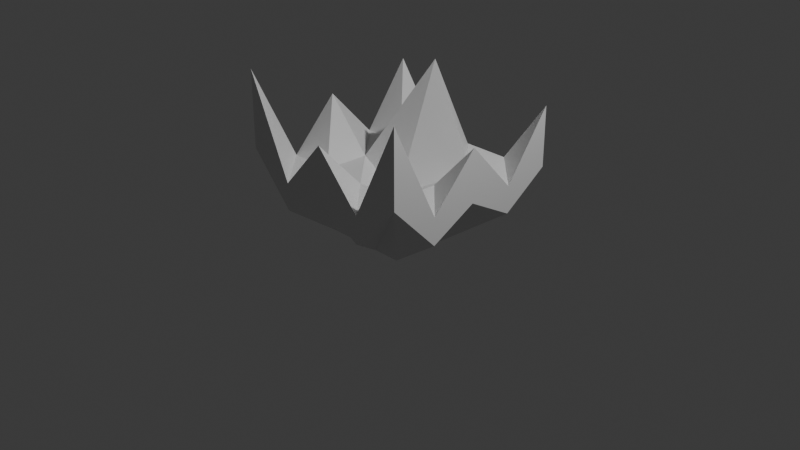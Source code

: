 # Source: hedgehog.blend  (saved by Blender 4.3.34; exported with 4.5.12 LTS)
import bpy
from mathutils import Matrix  # noqa: F401  (used for matrix-valued properties, if any)

bpy.ops.wm.read_factory_settings(use_empty=True)
scene = bpy.context.scene
scene.name = 'Scene'

# ---- collections
col_collection = bpy.data.collections.new('Collection'); scene.collection.children.link(col_collection)

# ---- materials (node trees are filled in below, after node groups)
mat_material = bpy.data.materials.new('Material')
mat_material.alpha_threshold = 0.0
mat_material.roughness = 0.5
mat_material.line_color = (0.0, 0.0, 0.0, 1.0)

# ---- material node trees
mat_material.use_nodes = True; mat_material.node_tree.nodes.clear()
_N = mat_material.node_tree.nodes; _L = mat_material.node_tree.links
n0 = _N.new('ShaderNodeOutputMaterial'); n0.name = 'Material Output'; n0.location = (300, 300)
n1 = _N.new('ShaderNodeBsdfPrincipled'); n1.name = 'Principled BSDF'; n1.location = (10, 300)
n1.inputs[3].default_value = 1.45
_L.new(n1.outputs[0], n0.inputs[0])
n0.is_active_output = True

# ---- world
world_world = bpy.data.worlds.new('World'); scene.world = world_world
world_world.use_nodes = True; world_world.node_tree.nodes.clear()
_N = world_world.node_tree.nodes; _L = world_world.node_tree.links
n0 = _N.new('ShaderNodeOutputWorld'); n0.name = 'World Output'; n0.location = (300, 300)
n1 = _N.new('ShaderNodeBackground'); n1.name = 'Background'; n1.location = (10, 300)
n1.inputs[0].default_value = (0.05088, 0.05088, 0.05088, 1.0)
_L.new(n1.outputs[0], n0.inputs[0])
n0.is_active_output = True
world_world.color = (0.05088, 0.05088, 0.05088)
world_world.sun_shadow_jitter_overblur = 0.0

# ---- cameras
cam_camera = bpy.data.cameras.new('Camera')
cam_camera.clip_end = 100.0
cam_camera.ortho_scale = 7.314

# ---- lights
light_light = bpy.data.lights.new('Light', 'POINT')
light_light.energy = 1000.0
light_light.shadow_soft_size = 0.1

# ---- meshes
me_cube = bpy.data.meshes.new('Cube')
me_cube.from_pydata([(0.5695, 0.5722, 1.0), (1.0, 1.0, -3.381), (0.5695, -0.5722, 1.0), (1.0, -1.0, -4.486), (-0.5748, 0.5722, 1.0), (-1.0, 1.0, -3.381), (-0.5748, -0.5722, 1.0), (-1.0, -1.0, -4.534), (-0.01545, 1.0, -1.0), (-0.01148, -0.5722, 1.0), (-0.01545, -1.0, -2.849), (-0.01148, 0.5722, 1.0), (-1.0, 0.0, -2.849), (0.5695, 0.0, 1.0), (-0.5748, 0.0, 1.0), (1.0, 0.0, -2.849), (-0.01545, 0.0, -0.05019), (-0.01148, 0.0, 1.0), (-1.0, -0.5, -1.0), (0.5695, -0.2861, 1.0), (-0.01545, -0.5, -1.0), (-0.01148, -0.2861, 1.0), (-0.5748, -0.2861, 1.0), (1.0, -0.5, -1.0), (-0.5077, 1.0, -1.0), (-0.2931, -0.5722, 1.0), (-0.5077, -1.0, -1.0), (-0.2931, 0.5722, 1.0), (-0.5077, 0.0, -1.0), (-0.2931, 0.0, 1.0), (-0.5077, -0.5, -1.0), (-0.2931, -0.2861, 1.0), (-0.5748, 0.2861, 1.0), (1.0, 0.5, -1.0), (-1.0, 0.5, -1.0), (0.5695, 0.2861, 1.0), (-0.01545, 0.5, -4.534), (-0.01148, 0.2861, 1.0), (-0.2931, 0.2861, 1.0), (-0.5077, 0.5, -1.0), (0.4923, -1.0, -1.0), (0.279, 0.5722, 1.0), (0.4923, 1.0, -1.0), (0.279, -0.5722, 1.0), (0.279, 0.0, 1.0), (0.4923, 0.0, -1.0), (0.279, -0.2861, 1.0), (0.4923, -0.5, -1.0), (0.4923, 0.5, -1.0), (0.279, 0.2861, 1.0), (1.0, 1.0, -1.19), (-1.0, -1.0, -1.767), (1.0, -1.0, -1.743), (-1.0, 1.0, -1.19), (-0.01545, 1.0, 0.0), (-0.01545, -1.0, -0.9244), (1.0, 0.0, -0.9244), (-1.0, 0.0, -0.9244), (-1.0, -0.5, 0.0), (1.0, -0.5, 0.0), (-0.5077, 1.0, 0.0), (-0.5077, -1.0, 0.0), (1.0, 0.5, 0.0), (-1.0, 0.5, 0.0), (0.4923, -1.0, 0.0), (0.4923, 1.0, 0.0)], [], [(31, 22, 6, 25), (61, 25, 6, 51), (63, 32, 4, 53), (47, 23, 3, 40), (59, 19, 2, 52), (65, 41, 0, 50), (60, 27, 11, 54), (30, 20, 10, 26), (64, 43, 9, 55), (46, 21, 9, 43), (49, 37, 17, 44), (39, 36, 16, 28), (62, 35, 13, 56), (48, 33, 15, 45), (58, 22, 14, 57), (38, 32, 14, 29), (51, 6, 22, 58), (44, 17, 21, 46), (28, 16, 20, 30), (56, 13, 19, 59), (45, 15, 23, 47), (29, 14, 22, 31), (17, 29, 31, 21), (12, 28, 30, 18), (37, 38, 29, 17), (34, 39, 28, 12), (18, 30, 26, 7), (53, 4, 27, 60), (55, 9, 25, 61), (21, 31, 25, 9), (5, 24, 39, 34), (11, 27, 38, 37), (27, 4, 32, 38), (42, 1, 33, 48), (50, 0, 35, 62), (24, 8, 36, 39), (41, 11, 37, 49), (57, 14, 32, 63), (0, 41, 49, 35), (8, 42, 48, 36), (16, 45, 47, 20), (13, 44, 46, 19), (36, 48, 45, 16), (35, 49, 44, 13), (19, 46, 43, 2), (52, 2, 43, 64), (54, 11, 41, 65), (20, 47, 40, 10), (8, 54, 65, 42), (3, 52, 64, 40), (12, 57, 63, 34), (1, 50, 62, 33), (10, 55, 61, 26), (5, 53, 60, 24), (15, 56, 59, 23), (7, 51, 58, 18), (18, 58, 57, 12), (33, 62, 56, 15), (40, 64, 55, 10), (24, 60, 54, 8), (42, 65, 50, 1), (23, 59, 52, 3), (34, 63, 53, 5), (26, 61, 51, 7)])
_uv = me_cube.uv_layers.new(name='UVMap')
_uv.uv.foreach_set('vector', [0.8135, 0.6875, 0.875, 0.6875, 0.875, 0.75, 0.8135, 0.75, 0.5, 0.9385, 0.625, 0.9385, 0.625, 1.0, 0.5, 1.0, 0.5, 0.1875, 0.625, 0.1875, 0.625, 0.25, 0.5, 0.25, 0.3115, 0.6875, 0.375, 0.6875, 0.375, 0.75, 0.3115, 0.75, 0.5, 0.6875, 0.625, 0.6875, 0.625, 0.75, 0.5, 0.75, 0.5, 0.4365, 0.625, 0.4365, 0.625, 0.5, 0.5, 0.5, 0.5, 0.3115, 0.625, 0.3115, 0.625, 0.3731, 0.5, 0.3731, 0.1865, 0.6875, 0.2481, 0.6875, 0.2481, 0.75, 0.1865, 0.75, 0.5, 0.8135, 0.625, 0.8135, 0.625, 0.8769, 0.5, 0.8769, 0.6885, 0.6875, 0.7519, 0.6875, 0.7519, 0.75, 0.6885, 0.75, 0.6885, 0.5625, 0.7519, 0.5625, 0.7519, 0.625, 0.6885, 0.625, 0.1865, 0.5625, 0.2481, 0.5625, 0.2481, 0.625, 0.1865, 0.625, 0.5, 0.5625, 0.625, 0.5625, 0.625, 0.625, 0.5, 0.625, 0.3115, 0.5625, 0.375, 0.5625, 0.375, 0.625, 0.3115, 0.625, 0.5, 0.0625, 0.625, 0.0625, 0.625, 0.125, 0.5, 0.125, 0.8135, 0.5625, 0.875, 0.5625, 0.875, 0.625, 0.8135, 0.625, 0.5, 0.0, 0.625, 0.0, 0.625, 0.0625, 0.5, 0.0625, 0.6885, 0.625, 0.7519, 0.625, 0.7519, 0.6875, 0.6885, 0.6875, 0.1865, 0.625, 0.2481, 0.625, 0.2481, 0.6875, 0.1865, 0.6875, 0.5, 0.625, 0.625, 0.625, 0.625, 0.6875, 0.5, 0.6875, 0.3115, 0.625, 0.375, 0.625, 0.375, 0.6875, 0.3115, 0.6875, 0.8135, 0.625, 0.875, 0.625, 0.875, 0.6875, 0.8135, 0.6875, 0.7519, 0.625, 0.8135, 0.625, 0.8135, 0.6875, 0.7519, 0.6875, 0.125, 0.625, 0.1865, 0.625, 0.1865, 0.6875, 0.125, 0.6875, 0.7519, 0.5625, 0.8135, 0.5625, 0.8135, 0.625, 0.7519, 0.625, 0.125, 0.5625, 0.1865, 0.5625, 0.1865, 0.625, 0.125, 0.625, 0.125, 0.6875, 0.1865, 0.6875, 0.1865, 0.75, 0.125, 0.75, 0.5, 0.25, 0.625, 0.25, 0.625, 0.3115, 0.5, 0.3115, 0.5, 0.8769, 0.625, 0.8769, 0.625, 0.9385, 0.5, 0.9385, 0.7519, 0.6875, 0.8135, 0.6875, 0.8135, 0.75, 0.7519, 0.75, 0.125, 0.5, 0.1865, 0.5, 0.1865, 0.5625, 0.125, 0.5625, 0.7519, 0.5, 0.8135, 0.5, 0.8135, 0.5625, 0.7519, 0.5625, 0.8135, 0.5, 0.875, 0.5, 0.875, 0.5625, 0.8135, 0.5625, 0.3115, 0.5, 0.375, 0.5, 0.375, 0.5625, 0.3115, 0.5625, 0.5, 0.5, 0.625, 0.5, 0.625, 0.5625, 0.5, 0.5625, 0.1865, 0.5, 0.2481, 0.5, 0.2481, 0.5625, 0.1865, 0.5625, 0.6885, 0.5, 0.7519, 0.5, 0.7519, 0.5625, 0.6885, 0.5625, 0.5, 0.125, 0.625, 0.125, 0.625, 0.1875, 0.5, 0.1875, 0.625, 0.5, 0.6885, 0.5, 0.6885, 0.5625, 0.625, 0.5625, 0.2481, 0.5, 0.3115, 0.5, 0.3115, 0.5625, 0.2481, 0.5625, 0.2481, 0.625, 0.3115, 0.625, 0.3115, 0.6875, 0.2481, 0.6875, 0.625, 0.625, 0.6885, 0.625, 0.6885, 0.6875, 0.625, 0.6875, 0.2481, 0.5625, 0.3115, 0.5625, 0.3115, 0.625, 0.2481, 0.625, 0.625, 0.5625, 0.6885, 0.5625, 0.6885, 0.625, 0.625, 0.625, 0.625, 0.6875, 0.6885, 0.6875, 0.6885, 0.75, 0.625, 0.75, 0.5, 0.75, 0.625, 0.75, 0.625, 0.8135, 0.5, 0.8135, 0.5, 0.3731, 0.625, 0.3731, 0.625, 0.4365, 0.5, 0.4365, 0.2481, 0.6875, 0.3115, 0.6875, 0.3115, 0.75, 0.2481, 0.75, 0.375, 0.3731, 0.5, 0.3731, 0.5, 0.4365, 0.375, 0.4365, 0.375, 0.75, 0.5, 0.75, 0.5, 0.8135, 0.375, 0.8135, 0.375, 0.125, 0.5, 0.125, 0.5, 0.1875, 0.375, 0.1875, 0.375, 0.5, 0.5, 0.5, 0.5, 0.5625, 0.375, 0.5625, 0.375, 0.8769, 0.5, 0.8769, 0.5, 0.9385, 0.375, 0.9385, 0.375, 0.25, 0.5, 0.25, 0.5, 0.3115, 0.375, 0.3115, 0.375, 0.625, 0.5, 0.625, 0.5, 0.6875, 0.375, 0.6875, 0.375, 0.0, 0.5, 0.0, 0.5, 0.0625, 0.375, 0.0625, 0.375, 0.0625, 0.5, 0.0625, 0.5, 0.125, 0.375, 0.125, 0.375, 0.5625, 0.5, 0.5625, 0.5, 0.625, 0.375, 0.625, 0.375, 0.8135, 0.5, 0.8135, 0.5, 0.8769, 0.375, 0.8769, 0.375, 0.3115, 0.5, 0.3115, 0.5, 0.3731, 0.375, 0.3731, 0.375, 0.4365, 0.5, 0.4365, 0.5, 0.5, 0.375, 0.5, 0.375, 0.6875, 0.5, 0.6875, 0.5, 0.75, 0.375, 0.75, 0.375, 0.1875, 0.5, 0.1875, 0.5, 0.25, 0.375, 0.25, 0.375, 0.9385, 0.5, 0.9385, 0.5, 1.0, 0.375, 1.0])
me_cube.materials.append(mat_material)
me_cube.use_mirror_vertex_groups = False
me_cube.update()

# ---- objects
ob_cube = bpy.data.objects.new('Cube', me_cube)
ob_light = bpy.data.objects.new('Light', light_light)
ob_camera = bpy.data.objects.new('Camera', cam_camera)

# ---- transforms, parenting, visibility, modifiers, constraints
ob_cube.location = (0.0, 0.0, 0.245)
ob_cube.scale = (1.0, 1.0, -0.2923)
ob_cube.lock_rotations_4d = False
ob_cube.empty_display_type = 'ARROWS'
ob_cube.lineart.crease_threshold = 0.0
ob_light.location = (4.076, 1.005, 5.904)
ob_light.rotation_euler = (0.6503, 0.05522, 1.866)
ob_light.lock_rotations_4d = False
ob_light.empty_display_type = 'ARROWS'
ob_light.color = (0.0, 0.0, 0.0, 0.0)
ob_light.lineart.crease_threshold = 0.0
ob_camera.location = (7.359, -6.926, 4.958)
ob_camera.rotation_euler = (1.109, 0.0, 0.8149)
ob_camera.lock_rotations_4d = False
ob_camera.empty_display_type = 'ARROWS'
ob_camera.color = (0.0, 0.0, 0.0, 0.0)
ob_camera.display_type = 'WIRE'
ob_camera.lineart.crease_threshold = 0.0

# ---- collection membership
col_collection.objects.link(ob_cube)
col_collection.objects.link(ob_light)
col_collection.objects.link(ob_camera)

# ---- scene / render settings (as saved in the file)
scene.camera = ob_camera
scene.frame_start = 1; scene.frame_end = 250; scene.frame_set(1)
scene.render.engine = 'BLENDER_EEVEE_NEXT'
bpy.context.view_layer.update()
